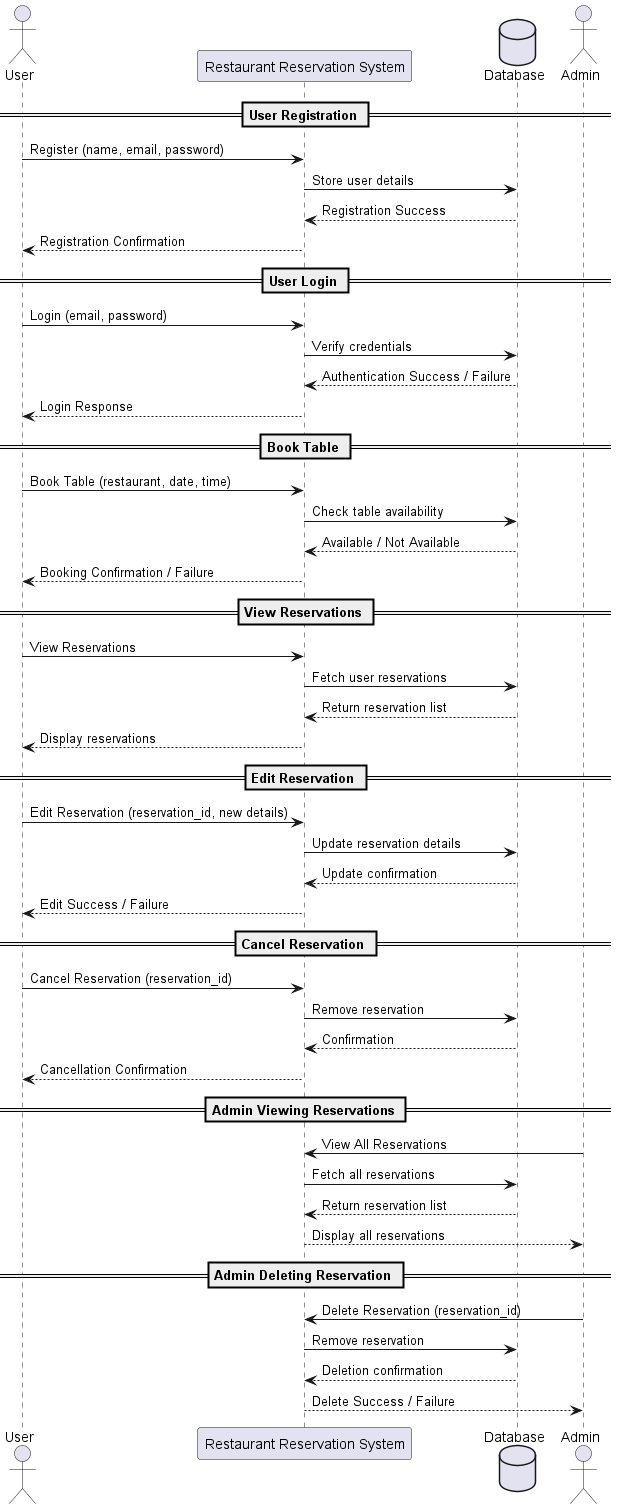

The diagram above was rendered by PlantUML. Its source (embedded in the PNG):
@startuml

' กำหนดตัวละครและองค์ประกอบต่างๆ
actor User
participant "Restaurant Reservation System" as System
database Database
actor Admin

' --- Section 1: User Registration ---
== User Registration ==
User -> System: Register (name, email, password)
System -> Database: Store user details
Database --> System: Registration Success
System --> User: Registration Confirmation

' --- Section 2: User Login ---
== User Login ==
User -> System: Login (email, password)
System -> Database: Verify credentials
Database --> System: Authentication Success / Failure
System --> User: Login Response

' --- Section 3: Book Table ---
== Book Table ==
User -> System: Book Table (restaurant, date, time)
System -> Database: Check table availability
Database --> System: Available / Not Available
System --> User: Booking Confirmation / Failure

' --- Section 4: View Reservations ---
== View Reservations ==
User -> System: View Reservations
System -> Database: Fetch user reservations
Database --> System: Return reservation list
System --> User: Display reservations

' --- Section 5: Edit Reservation ---
== Edit Reservation ==
User -> System: Edit Reservation (reservation_id, new details)
System -> Database: Update reservation details
Database --> System: Update confirmation
System --> User: Edit Success / Failure

' --- Section 6: Cancel Reservation ---
== Cancel Reservation ==
User -> System: Cancel Reservation (reservation_id)
System -> Database: Remove reservation
Database --> System: Confirmation
System --> User: Cancellation Confirmation

' --- Section 7: Admin Viewing Reservations ---
== Admin Viewing Reservations ==
Admin -> System: View All Reservations
System -> Database: Fetch all reservations
Database --> System: Return reservation list
System --> Admin: Display all reservations

' --- Section 8: Admin Deleting Reservation ---
== Admin Deleting Reservation ==
Admin -> System: Delete Reservation (reservation_id)
System -> Database: Remove reservation
Database --> System: Deletion confirmation
System --> Admin: Delete Success / Failure

@enduml